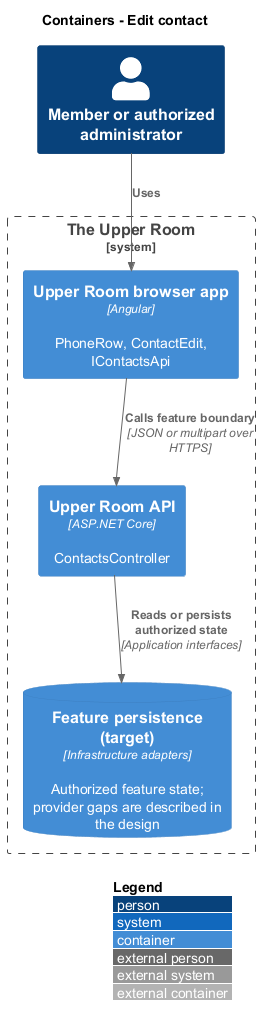

The diagram above was rendered by PlantUML. Its source (embedded in the PNG):
@startuml
!include <C4/C4_Container>
LAYOUT_WITH_LEGEND()
title Containers - Edit contact
Person(member, "Member or authorized administrator")
System_Boundary(room, "The Upper Room") {
Container(spa, "Upper Room browser app", "Angular", "PhoneRow, ContactEdit, IContactsApi")
Container(api, "Upper Room API", "ASP.NET Core", "ContactsController")
ContainerDb(data, "Feature persistence (target)", "Infrastructure adapters", "Authorized feature state; provider gaps are described in the design")
}
Rel(member, spa, "Uses")
Rel(spa, api, "Calls feature boundary", "JSON or multipart over HTTPS")
Rel(api, data, "Reads or persists authorized state", "Application interfaces")
@enduml